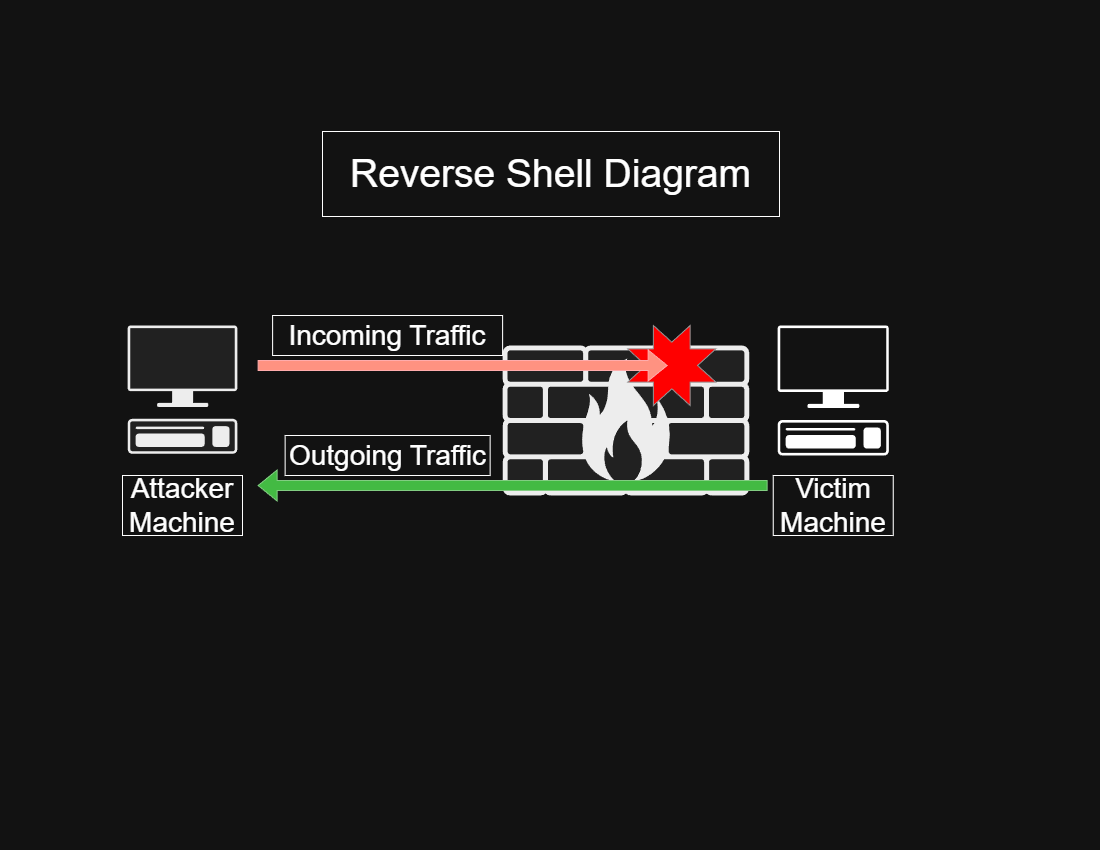

The diagram above was exported from draw.io. Its source (the exported page's mxGraphModel, read from the mxfile embedded in the PNG):
<mxGraphModel dx="1290" dy="1102" grid="0" gridSize="10" guides="1" tooltips="1" connect="1" arrows="1" fold="1" page="1" pageScale="1" pageWidth="1100" pageHeight="850" math="0" shadow="0">
  <root>
    <mxCell id="0" />
    <mxCell id="1" parent="0" />
    <mxCell id="RZST5JXQcmmxZKP5-Vuo-1" parent="1" style="shape=mxgraph.networks2.icon;aspect=fixed;fillColor=#EDEDED;strokeColor=#000000;gradientColor=#5B6163;network2IconShadow=1;network2bgFillColor=none;labelPosition=center;verticalLabelPosition=bottom;align=center;verticalAlign=top;network2Icon=mxgraph.networks2.terminal;network2IconW=0.8554;network2IconH=1;" value="" vertex="1">
      <mxGeometry height="128.31" width="109.76" x="127.12" y="325" as="geometry" />
    </mxCell>
    <mxCell id="RZST5JXQcmmxZKP5-Vuo-2" parent="1" style="shape=mxgraph.networks2.icon;aspect=fixed;network2IconShadow=1;network2bgFillColor=none;labelPosition=center;verticalLabelPosition=bottom;align=center;verticalAlign=top;network2Icon=mxgraph.networks2.terminal;network2IconW=0.8554;network2IconH=1;" value="" vertex="1">
      <mxGeometry height="130" width="111.2" x="777.12" y="325" as="geometry" />
    </mxCell>
    <mxCell id="RZST5JXQcmmxZKP5-Vuo-3" parent="1" style="whiteSpace=wrap;html=1;" value="&lt;font style=&quot;font-size: 28px;&quot;&gt;Attacker Machine&lt;/font&gt;" vertex="1">
      <mxGeometry height="60" width="120" x="122" y="475" as="geometry" />
    </mxCell>
    <mxCell id="RZST5JXQcmmxZKP5-Vuo-4" parent="1" style="whiteSpace=wrap;html=1;" value="&lt;font style=&quot;font-size: 28px;&quot;&gt;Victim Machine&lt;/font&gt;" vertex="1">
      <mxGeometry height="60" width="120" x="772.72" y="475" as="geometry" />
    </mxCell>
    <mxCell id="RZST5JXQcmmxZKP5-Vuo-5" parent="1" style="shape=mxgraph.networks2.icon;aspect=fixed;fillColor=#EDEDED;strokeColor=#000000;gradientColor=#5B6163;network2IconShadow=1;network2bgFillColor=none;labelPosition=center;verticalLabelPosition=bottom;align=center;verticalAlign=top;network2Icon=mxgraph.networks2.firewall;network2IconXOffset=0.0001;network2IconYOffset=0.0001;network2IconW=1;network2IconH=0.608;" value="" vertex="1">
      <mxGeometry height="150" width="246.71" x="502.12" y="345" as="geometry" />
    </mxCell>
    <mxCell id="RZST5JXQcmmxZKP5-Vuo-6" edge="1" parent="1" style="shape=flexArrow;endArrow=classic;html=1;rounded=0;fillColor=#008a00;strokeColor=#005700;" value="">
      <mxGeometry height="50" relative="1" width="50" as="geometry">
        <mxPoint x="767.12" y="485" as="sourcePoint" />
        <mxPoint x="257.12" y="485" as="targetPoint" />
      </mxGeometry>
    </mxCell>
    <mxCell id="RZST5JXQcmmxZKP5-Vuo-8" parent="1" style="verticalLabelPosition=bottom;verticalAlign=top;html=1;shape=mxgraph.basic.8_point_star;fillColor=light-dark(#f5f5f5, #ff0000);strokeColor=#666666;fontColor=#333333;" value="" vertex="1">
      <mxGeometry height="80" width="88.29" x="627.12" y="325" as="geometry" />
    </mxCell>
    <mxCell id="RZST5JXQcmmxZKP5-Vuo-7" edge="1" parent="1" style="shape=flexArrow;endArrow=classic;html=1;rounded=0;fillColor=#e51400;strokeColor=#B20000;" value="">
      <mxGeometry height="50" relative="1" width="50" as="geometry">
        <mxPoint x="257.12" y="365" as="sourcePoint" />
        <mxPoint x="667.12" y="365" as="targetPoint" />
      </mxGeometry>
    </mxCell>
    <mxCell id="RZST5JXQcmmxZKP5-Vuo-9" parent="1" style="whiteSpace=wrap;html=1;" value="&lt;font style=&quot;font-size: 28px;&quot;&gt;Incoming Traffic&lt;/font&gt;" vertex="1">
      <mxGeometry height="40" width="230" x="272.12" y="315" as="geometry" />
    </mxCell>
    <mxCell id="RZST5JXQcmmxZKP5-Vuo-10" parent="1" style="whiteSpace=wrap;html=1;" value="&lt;font style=&quot;font-size: 28px;&quot;&gt;Outgoing Traffic&lt;/font&gt;" vertex="1">
      <mxGeometry height="40" width="205" x="284.62" y="435" as="geometry" />
    </mxCell>
    <mxCell id="RZST5JXQcmmxZKP5-Vuo-11" parent="1" style="whiteSpace=wrap;html=1;" value="&lt;font style=&quot;font-size: 39px;&quot;&gt;Reverse Shell Diagram&lt;/font&gt;" vertex="1">
      <mxGeometry height="85" width="457" x="322" y="131" as="geometry" />
    </mxCell>
  </root>
</mxGraphModel>